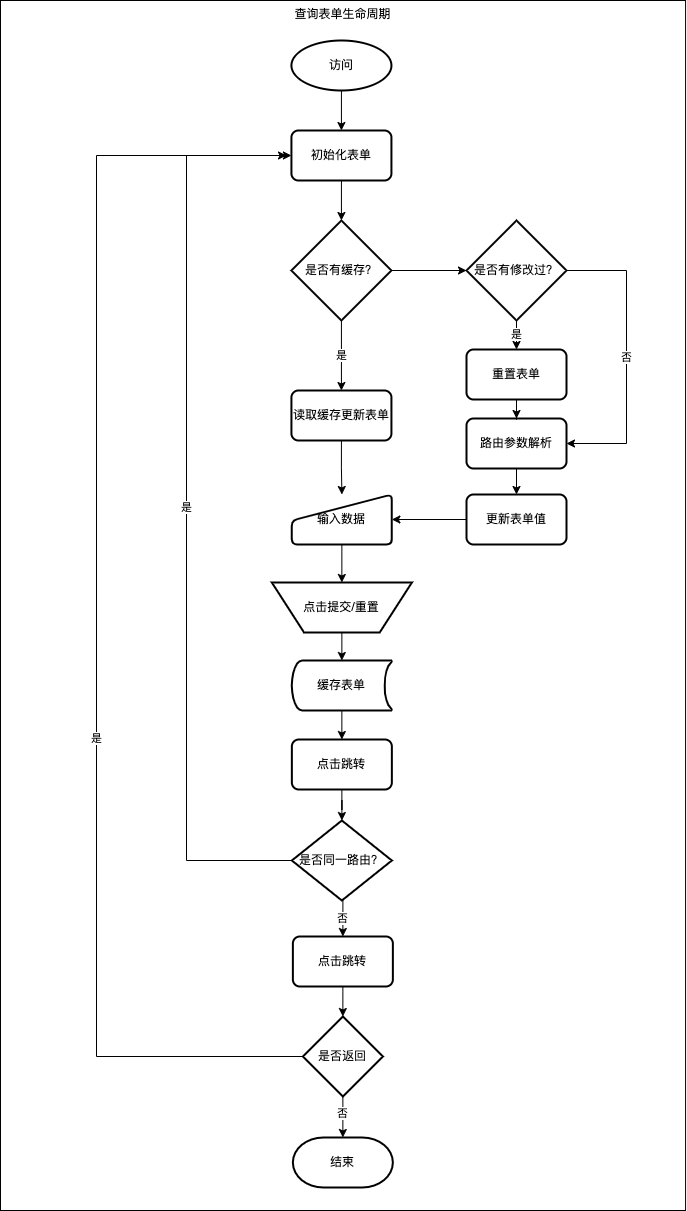

The diagram above was exported from draw.io. Its source (the exported page's mxGraphModel, read from the mxfile embedded in the PNG):
<mxGraphModel dx="1186" dy="717" grid="1" gridSize="10" guides="1" tooltips="1" connect="1" arrows="1" fold="1" page="1" pageScale="1" pageWidth="1169" pageHeight="827" background="none" math="0" shadow="0">
  <root>
    <mxCell id="0" />
    <mxCell id="1" parent="0" />
    <mxCell id="Agl1mpHt2BiRBbrYJtGB-120" value="查询表单生命周期" style="rounded=0;whiteSpace=wrap;html=1;strokeWidth=1;verticalAlign=top;" parent="1" vertex="1">
      <mxGeometry x="230" y="50" width="685.07" height="1210" as="geometry" />
    </mxCell>
    <mxCell id="Agl1mpHt2BiRBbrYJtGB-71" style="edgeStyle=orthogonalEdgeStyle;rounded=0;orthogonalLoop=1;jettySize=auto;html=1;exitX=0.5;exitY=1;exitDx=0;exitDy=0;exitPerimeter=0;entryX=0.5;entryY=0;entryDx=0;entryDy=0;" parent="1" source="Agl1mpHt2BiRBbrYJtGB-69" target="Agl1mpHt2BiRBbrYJtGB-70" edge="1">
      <mxGeometry relative="1" as="geometry" />
    </mxCell>
    <mxCell id="Agl1mpHt2BiRBbrYJtGB-69" value="访问" style="strokeWidth=2;html=1;shape=mxgraph.flowchart.start_1;whiteSpace=wrap;" parent="1" vertex="1">
      <mxGeometry x="520.9300000000001" y="90" width="100" height="50" as="geometry" />
    </mxCell>
    <mxCell id="5zQA1gP-Ep9taTW5uXhd-16" style="edgeStyle=orthogonalEdgeStyle;rounded=0;orthogonalLoop=1;jettySize=auto;html=1;exitX=0.5;exitY=1;exitDx=0;exitDy=0;entryX=0.5;entryY=0;entryDx=0;entryDy=0;entryPerimeter=0;" edge="1" parent="1" source="Agl1mpHt2BiRBbrYJtGB-70" target="Agl1mpHt2BiRBbrYJtGB-90">
      <mxGeometry relative="1" as="geometry" />
    </mxCell>
    <mxCell id="Agl1mpHt2BiRBbrYJtGB-70" value="初始化表单" style="rounded=1;whiteSpace=wrap;html=1;absoluteArcSize=1;arcSize=14;strokeWidth=2;" parent="1" vertex="1">
      <mxGeometry x="520.9300000000001" y="180" width="100" height="50" as="geometry" />
    </mxCell>
    <mxCell id="Agl1mpHt2BiRBbrYJtGB-78" style="edgeStyle=orthogonalEdgeStyle;rounded=0;orthogonalLoop=1;jettySize=auto;html=1;exitX=0.5;exitY=1;exitDx=0;exitDy=0;entryX=0.5;entryY=0;entryDx=0;entryDy=0;" parent="1" source="Agl1mpHt2BiRBbrYJtGB-75" target="Agl1mpHt2BiRBbrYJtGB-77" edge="1">
      <mxGeometry relative="1" as="geometry" />
    </mxCell>
    <mxCell id="Agl1mpHt2BiRBbrYJtGB-75" value="输入数据" style="html=1;strokeWidth=2;shape=manualInput;whiteSpace=wrap;rounded=1;size=26;arcSize=11;" parent="1" vertex="1">
      <mxGeometry x="521.36" y="544" width="100" height="50" as="geometry" />
    </mxCell>
    <mxCell id="Agl1mpHt2BiRBbrYJtGB-80" style="edgeStyle=orthogonalEdgeStyle;rounded=0;orthogonalLoop=1;jettySize=auto;html=1;exitX=0.5;exitY=1;exitDx=0;exitDy=0;entryX=0.5;entryY=0;entryDx=0;entryDy=0;entryPerimeter=0;" parent="1" source="Agl1mpHt2BiRBbrYJtGB-77" target="Agl1mpHt2BiRBbrYJtGB-79" edge="1">
      <mxGeometry relative="1" as="geometry" />
    </mxCell>
    <mxCell id="Agl1mpHt2BiRBbrYJtGB-77" value="点击提交/重置" style="verticalLabelPosition=middle;verticalAlign=middle;html=1;shape=trapezoid;perimeter=trapezoidPerimeter;whiteSpace=wrap;size=0.23;arcSize=10;flipV=1;labelPosition=center;align=center;strokeWidth=2;" parent="1" vertex="1">
      <mxGeometry x="501.3299999999999" y="632" width="140.07" height="50" as="geometry" />
    </mxCell>
    <mxCell id="Agl1mpHt2BiRBbrYJtGB-86" style="edgeStyle=orthogonalEdgeStyle;rounded=0;orthogonalLoop=1;jettySize=auto;html=1;exitX=0.5;exitY=1;exitDx=0;exitDy=0;exitPerimeter=0;entryX=0.5;entryY=0;entryDx=0;entryDy=0;" parent="1" source="Agl1mpHt2BiRBbrYJtGB-79" target="Agl1mpHt2BiRBbrYJtGB-85" edge="1">
      <mxGeometry relative="1" as="geometry" />
    </mxCell>
    <mxCell id="Agl1mpHt2BiRBbrYJtGB-79" value="缓存表单" style="strokeWidth=2;html=1;shape=mxgraph.flowchart.stored_data;whiteSpace=wrap;" parent="1" vertex="1">
      <mxGeometry x="521.36" y="710" width="100" height="50" as="geometry" />
    </mxCell>
    <mxCell id="Agl1mpHt2BiRBbrYJtGB-83" value="结束" style="strokeWidth=2;html=1;shape=mxgraph.flowchart.terminator;whiteSpace=wrap;" parent="1" vertex="1">
      <mxGeometry x="522.3600000000001" y="1187" width="100" height="50" as="geometry" />
    </mxCell>
    <mxCell id="Agl1mpHt2BiRBbrYJtGB-109" value="是" style="edgeStyle=orthogonalEdgeStyle;rounded=0;orthogonalLoop=1;jettySize=auto;html=1;exitX=0;exitY=0.5;exitDx=0;exitDy=0;entryX=0;entryY=0.5;entryDx=0;entryDy=0;" parent="1" source="5zQA1gP-Ep9taTW5uXhd-2" target="Agl1mpHt2BiRBbrYJtGB-70" edge="1">
      <mxGeometry relative="1" as="geometry">
        <Array as="points">
          <mxPoint x="416" y="910" />
          <mxPoint x="416" y="205" />
        </Array>
      </mxGeometry>
    </mxCell>
    <mxCell id="5zQA1gP-Ep9taTW5uXhd-3" style="edgeStyle=orthogonalEdgeStyle;rounded=0;orthogonalLoop=1;jettySize=auto;html=1;exitX=0.5;exitY=1;exitDx=0;exitDy=0;" edge="1" parent="1" source="Agl1mpHt2BiRBbrYJtGB-85" target="5zQA1gP-Ep9taTW5uXhd-2">
      <mxGeometry relative="1" as="geometry" />
    </mxCell>
    <mxCell id="Agl1mpHt2BiRBbrYJtGB-85" value="点击跳转" style="rounded=1;whiteSpace=wrap;html=1;absoluteArcSize=1;arcSize=14;strokeWidth=2;" parent="1" vertex="1">
      <mxGeometry x="521.36" y="789" width="100" height="50" as="geometry" />
    </mxCell>
    <mxCell id="5zQA1gP-Ep9taTW5uXhd-18" value="是" style="edgeStyle=orthogonalEdgeStyle;rounded=0;orthogonalLoop=1;jettySize=auto;html=1;exitX=0.5;exitY=1;exitDx=0;exitDy=0;exitPerimeter=0;entryX=0.5;entryY=0;entryDx=0;entryDy=0;" edge="1" parent="1" source="Agl1mpHt2BiRBbrYJtGB-90" target="Agl1mpHt2BiRBbrYJtGB-92">
      <mxGeometry relative="1" as="geometry" />
    </mxCell>
    <mxCell id="5zQA1gP-Ep9taTW5uXhd-23" style="edgeStyle=orthogonalEdgeStyle;rounded=0;orthogonalLoop=1;jettySize=auto;html=1;exitX=1;exitY=0.5;exitDx=0;exitDy=0;exitPerimeter=0;entryX=0;entryY=0.5;entryDx=0;entryDy=0;entryPerimeter=0;" edge="1" parent="1" source="Agl1mpHt2BiRBbrYJtGB-90" target="5zQA1gP-Ep9taTW5uXhd-22">
      <mxGeometry relative="1" as="geometry" />
    </mxCell>
    <mxCell id="Agl1mpHt2BiRBbrYJtGB-90" value="是否有缓存？" style="strokeWidth=2;html=1;shape=mxgraph.flowchart.decision;whiteSpace=wrap;" parent="1" vertex="1">
      <mxGeometry x="520.9300000000001" y="270" width="100" height="100" as="geometry" />
    </mxCell>
    <mxCell id="5zQA1gP-Ep9taTW5uXhd-27" style="edgeStyle=orthogonalEdgeStyle;rounded=0;orthogonalLoop=1;jettySize=auto;html=1;exitX=0.5;exitY=1;exitDx=0;exitDy=0;" edge="1" parent="1" source="Agl1mpHt2BiRBbrYJtGB-92" target="Agl1mpHt2BiRBbrYJtGB-75">
      <mxGeometry relative="1" as="geometry" />
    </mxCell>
    <mxCell id="Agl1mpHt2BiRBbrYJtGB-92" value="读取缓存更新表单" style="rounded=1;whiteSpace=wrap;html=1;absoluteArcSize=1;arcSize=14;strokeWidth=2;" parent="1" vertex="1">
      <mxGeometry x="520.9300000000001" y="440" width="100" height="50" as="geometry" />
    </mxCell>
    <mxCell id="Agl1mpHt2BiRBbrYJtGB-102" style="edgeStyle=orthogonalEdgeStyle;rounded=0;orthogonalLoop=1;jettySize=auto;html=1;exitX=0.5;exitY=1;exitDx=0;exitDy=0;entryX=0.5;entryY=0;entryDx=0;entryDy=0;" parent="1" source="Agl1mpHt2BiRBbrYJtGB-93" target="Agl1mpHt2BiRBbrYJtGB-100" edge="1">
      <mxGeometry relative="1" as="geometry" />
    </mxCell>
    <mxCell id="Agl1mpHt2BiRBbrYJtGB-93" value="路由参数解析" style="rounded=1;whiteSpace=wrap;html=1;absoluteArcSize=1;arcSize=14;strokeWidth=2;" parent="1" vertex="1">
      <mxGeometry x="696" y="468" width="100" height="50" as="geometry" />
    </mxCell>
    <mxCell id="5zQA1gP-Ep9taTW5uXhd-28" style="edgeStyle=orthogonalEdgeStyle;rounded=0;orthogonalLoop=1;jettySize=auto;html=1;exitX=0;exitY=0.5;exitDx=0;exitDy=0;entryX=1;entryY=0.5;entryDx=0;entryDy=0;" edge="1" parent="1" source="Agl1mpHt2BiRBbrYJtGB-100" target="Agl1mpHt2BiRBbrYJtGB-75">
      <mxGeometry relative="1" as="geometry" />
    </mxCell>
    <mxCell id="Agl1mpHt2BiRBbrYJtGB-100" value="更新表单值" style="rounded=1;whiteSpace=wrap;html=1;absoluteArcSize=1;arcSize=14;strokeWidth=2;" parent="1" vertex="1">
      <mxGeometry x="696" y="544" width="100" height="50" as="geometry" />
    </mxCell>
    <mxCell id="5zQA1gP-Ep9taTW5uXhd-5" value="否" style="edgeStyle=orthogonalEdgeStyle;rounded=0;orthogonalLoop=1;jettySize=auto;html=1;exitX=0.5;exitY=1;exitDx=0;exitDy=0;entryX=0.5;entryY=0;entryDx=0;entryDy=0;" edge="1" parent="1" source="5zQA1gP-Ep9taTW5uXhd-2" target="5zQA1gP-Ep9taTW5uXhd-13">
      <mxGeometry relative="1" as="geometry" />
    </mxCell>
    <mxCell id="5zQA1gP-Ep9taTW5uXhd-2" value="是否同一路由？" style="rhombus;whiteSpace=wrap;html=1;strokeWidth=2;" vertex="1" parent="1">
      <mxGeometry x="521.3599999999999" y="870" width="100" height="80" as="geometry" />
    </mxCell>
    <mxCell id="5zQA1gP-Ep9taTW5uXhd-7" style="edgeStyle=orthogonalEdgeStyle;rounded=0;orthogonalLoop=1;jettySize=auto;html=1;exitX=0.5;exitY=1;exitDx=0;exitDy=0;entryX=0.5;entryY=0;entryDx=0;entryDy=0;entryPerimeter=0;" edge="1" parent="1" source="5zQA1gP-Ep9taTW5uXhd-4" target="Agl1mpHt2BiRBbrYJtGB-83">
      <mxGeometry relative="1" as="geometry">
        <mxPoint x="575.36" y="1270" as="targetPoint" />
      </mxGeometry>
    </mxCell>
    <mxCell id="5zQA1gP-Ep9taTW5uXhd-12" value="否" style="edgeLabel;html=1;align=center;verticalAlign=middle;resizable=0;points=[];" vertex="1" connectable="0" parent="5zQA1gP-Ep9taTW5uXhd-7">
      <mxGeometry x="-0.2" y="-1" relative="1" as="geometry">
        <mxPoint as="offset" />
      </mxGeometry>
    </mxCell>
    <mxCell id="5zQA1gP-Ep9taTW5uXhd-10" style="edgeStyle=orthogonalEdgeStyle;rounded=0;orthogonalLoop=1;jettySize=auto;html=1;exitX=0;exitY=0.5;exitDx=0;exitDy=0;" edge="1" parent="1" source="5zQA1gP-Ep9taTW5uXhd-4">
      <mxGeometry relative="1" as="geometry">
        <mxPoint x="516" y="205" as="targetPoint" />
        <Array as="points">
          <mxPoint x="326" y="1106" />
          <mxPoint x="326" y="205" />
        </Array>
      </mxGeometry>
    </mxCell>
    <mxCell id="5zQA1gP-Ep9taTW5uXhd-11" value="是" style="edgeLabel;html=1;align=center;verticalAlign=middle;resizable=0;points=[];" vertex="1" connectable="0" parent="5zQA1gP-Ep9taTW5uXhd-10">
      <mxGeometry x="-0.1907" y="1" relative="1" as="geometry">
        <mxPoint as="offset" />
      </mxGeometry>
    </mxCell>
    <mxCell id="5zQA1gP-Ep9taTW5uXhd-4" value="是否返回" style="rhombus;whiteSpace=wrap;html=1;strokeWidth=2;" vertex="1" parent="1">
      <mxGeometry x="532.36" y="1066" width="80" height="80" as="geometry" />
    </mxCell>
    <mxCell id="5zQA1gP-Ep9taTW5uXhd-14" style="edgeStyle=orthogonalEdgeStyle;rounded=0;orthogonalLoop=1;jettySize=auto;html=1;exitX=0.5;exitY=1;exitDx=0;exitDy=0;entryX=0.5;entryY=0;entryDx=0;entryDy=0;" edge="1" parent="1" source="5zQA1gP-Ep9taTW5uXhd-13" target="5zQA1gP-Ep9taTW5uXhd-4">
      <mxGeometry relative="1" as="geometry" />
    </mxCell>
    <mxCell id="5zQA1gP-Ep9taTW5uXhd-13" value="点击跳转" style="rounded=1;whiteSpace=wrap;html=1;absoluteArcSize=1;arcSize=14;strokeWidth=2;" vertex="1" parent="1">
      <mxGeometry x="522.37" y="986" width="100" height="50" as="geometry" />
    </mxCell>
    <mxCell id="5zQA1gP-Ep9taTW5uXhd-25" style="edgeStyle=orthogonalEdgeStyle;rounded=0;orthogonalLoop=1;jettySize=auto;html=1;exitX=0.5;exitY=1;exitDx=0;exitDy=0;" edge="1" parent="1" source="5zQA1gP-Ep9taTW5uXhd-19" target="Agl1mpHt2BiRBbrYJtGB-93">
      <mxGeometry relative="1" as="geometry" />
    </mxCell>
    <mxCell id="5zQA1gP-Ep9taTW5uXhd-19" value="重置表单" style="rounded=1;whiteSpace=wrap;html=1;absoluteArcSize=1;arcSize=14;strokeWidth=2;" vertex="1" parent="1">
      <mxGeometry x="696" y="399" width="100" height="50" as="geometry" />
    </mxCell>
    <mxCell id="5zQA1gP-Ep9taTW5uXhd-24" value="是" style="edgeStyle=orthogonalEdgeStyle;rounded=0;orthogonalLoop=1;jettySize=auto;html=1;exitX=0.5;exitY=1;exitDx=0;exitDy=0;exitPerimeter=0;" edge="1" parent="1" source="5zQA1gP-Ep9taTW5uXhd-22" target="5zQA1gP-Ep9taTW5uXhd-19">
      <mxGeometry relative="1" as="geometry" />
    </mxCell>
    <mxCell id="5zQA1gP-Ep9taTW5uXhd-26" value="否" style="edgeStyle=orthogonalEdgeStyle;rounded=0;orthogonalLoop=1;jettySize=auto;html=1;exitX=1;exitY=0.5;exitDx=0;exitDy=0;exitPerimeter=0;entryX=1;entryY=0.5;entryDx=0;entryDy=0;" edge="1" parent="1" source="5zQA1gP-Ep9taTW5uXhd-22" target="Agl1mpHt2BiRBbrYJtGB-93">
      <mxGeometry relative="1" as="geometry">
        <Array as="points">
          <mxPoint x="856" y="320" />
          <mxPoint x="856" y="493" />
        </Array>
      </mxGeometry>
    </mxCell>
    <mxCell id="5zQA1gP-Ep9taTW5uXhd-22" value="是否有修改过？" style="strokeWidth=2;html=1;shape=mxgraph.flowchart.decision;whiteSpace=wrap;" vertex="1" parent="1">
      <mxGeometry x="696" y="270" width="100" height="100" as="geometry" />
    </mxCell>
  </root>
</mxGraphModel>